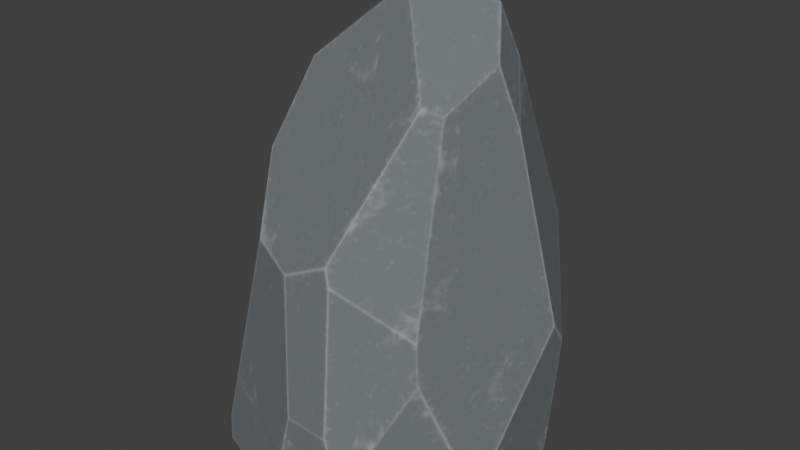 # Source: rock1.blend  (saved by Blender 5.0.119; exported with 4.5.12 LTS)
import bpy
from mathutils import Matrix  # noqa: F401  (used for matrix-valued properties, if any)

bpy.ops.wm.read_factory_settings(use_empty=True)
scene = bpy.context.scene
scene.name = 'Scene'

# ---- images (referenced by path relative to the original .blend; pixels are not part of the script)
import os
ASSET_DIR = os.environ.get("B2B_ASSET_DIR", "")  # directory of the original .blend (textures are referenced by path, not embedded)
HERE = os.path.dirname(os.path.abspath(__file__))  # packed textures are extracted next to this script under _unpacked/

def load_image(name, relpath, width, height, colorspace="sRGB"):
    """Load a texture the original file referenced (path relative to the .blend, or extracted next to this script)."""
    p = next((c for c in (os.path.join(HERE, relpath), os.path.join(ASSET_DIR, relpath)) if relpath and os.path.exists(c)), "")
    if p:
        img = bpy.data.images.load(p, check_existing=True)
        img.name = name
    else:  # same state as the original file: an image datablock whose file is absent (Cycles renders it pink)
        img = bpy.data.images.new(name, width, height)
        img.source = "FILE"
        img.filepath = "//" + (relpath or name)
    img.colorspace_settings.name = colorspace
    return img
img_image_0 = load_image('Image_0', '_unpacked/Image_0.ea751652.jpg', 1024, 1024, 'sRGB')
img_image_1 = load_image('Image_1', '_unpacked/Image_1.d8417118.png', 1024, 1024, 'Non-Color')
img_image_2 = load_image('Image_2', '_unpacked/Image_2.2a09418c.png', 1024, 1024, 'Non-Color')

# ---- materials (node trees are filled in below, after node groups)
mat_defaultmaterial = bpy.data.materials.new('DefaultMaterial')

# ---- node groups
ng_gltf_material_output = bpy.data.node_groups.new('glTF Material Output', 'ShaderNodeTree')
_s = ng_gltf_material_output.interface.new_socket(name='Occlusion', in_out='INPUT', socket_type='NodeSocketFloat')
_s = ng_gltf_material_output.interface.new_socket(name='Thickness', in_out='INPUT', socket_type='NodeSocketFloat')
_N = ng_gltf_material_output.nodes; _L = ng_gltf_material_output.links
n0 = _N.new('NodeGroupOutput'); n0.name = 'Group Output'; n0.location = (0, 0)
n1 = _N.new('NodeGroupInput'); n1.name = 'Group Input'; n1.location = (-200, 0)
n0.is_active_output = True

# ---- material node trees
mat_defaultmaterial.use_nodes = True; mat_defaultmaterial.node_tree.nodes.clear()
_N = mat_defaultmaterial.node_tree.nodes; _L = mat_defaultmaterial.node_tree.links
n0 = _N.new('ShaderNodeBsdfPrincipled'); n0.name = 'Principled BSDF'; n0.location = (10, 300)
n1 = _N.new('ShaderNodeOutputMaterial'); n1.name = 'Material Output'; n1.location = (300, 300)
n2 = _N.new('ShaderNodeGroup'); n2.name = 'Group'; n2.location = (40, -370)
n2.width = 180
n2.node_tree = ng_gltf_material_output
n2.inputs[1].default_value = 0.0
n3 = _N.new('ShaderNodeTexImage'); n3.name = 'Image Texture'; n3.location = (-440, 900)
n3.label = 'BASE COLOR'
n3.image = img_image_0
n4 = _N.new('ShaderNodeMath'); n4.name = 'Math'; n4.location = (-340, 440)
n4.label = 'Metallic Factor'
n4.operation = 'MULTIPLY'
n4.inputs[1].default_value = 0.0
n5 = _N.new('ShaderNodeSeparateColor'); n5.name = 'Separate Color'; n5.location = (-550, 365)
n6 = _N.new('ShaderNodeTexImage'); n6.name = 'Image Texture.001'; n6.location = (-840, 440)
n6.label = 'METALLIC ROUGHNESS'
n6.image = img_image_1
n7 = _N.new('ShaderNodeNormalMap'); n7.name = 'Normal Map'; n7.location = (-350, -60)
n7.uv_map = 'UVMap'
n8 = _N.new('ShaderNodeTexImage'); n8.name = 'Image Texture.002'; n8.location = (-640, -20)
n8.label = 'NORMAL MAP'
n8.image = img_image_2
n9 = _N.new('ShaderNodeSeparateColor'); n9.name = 'Separate Color.001'; n9.location = (-350, -555)
n10 = _N.new('ShaderNodeTexImage'); n10.name = 'Image Texture.003'; n10.location = (-640, -480)
n10.label = 'OCCLUSION'
n10.image = img_image_1
_L.new(n0.outputs[0], n1.inputs[0])
_L.new(n3.outputs[0], n0.inputs[0])
_L.new(n4.outputs[0], n0.inputs[1])
_L.new(n5.outputs[2], n4.inputs[0])
_L.new(n5.outputs[1], n0.inputs[2])
_L.new(n6.outputs[0], n5.inputs[0])
_L.new(n7.outputs[0], n0.inputs[5])
_L.new(n8.outputs[0], n7.inputs[1])
_L.new(n9.outputs[0], n2.inputs[0])
_L.new(n10.outputs[0], n9.inputs[0])
n1.is_active_output = True

# ---- world
world_world = bpy.data.worlds.new('World'); scene.world = world_world
world_world.use_nodes = True; world_world.node_tree.nodes.clear()
_N = world_world.node_tree.nodes; _L = world_world.node_tree.links
n0 = _N.new('ShaderNodeOutputWorld'); n0.name = 'World Output'; n0.location = (200, 100)
n1 = _N.new('ShaderNodeBackground'); n1.name = 'Background'; n1.location = (-200, 100)
n1.inputs[0].default_value = (0.05088, 0.05088, 0.05088, 1.0)
_L.new(n1.outputs[0], n0.inputs[0])
n0.is_active_output = True
world_world.color = (0.05088, 0.05088, 0.05088)
world_world.sun_shadow_jitter_overblur = 0.0

# ---- meshes
me_defaultmaterial = bpy.data.meshes.new('defaultMaterial')
me_defaultmaterial.from_pydata([(-0.2935, -0.1956, 0.1079), (-0.1583, -0.2326, 0.4757), (-0.222, -0.1287, 0.6085), (0.1569, -0.09317, 0.7499), (0.03609, -0.2654, 0.4968), (0.2037, -0.2199, 0.3871), (-0.02052, 0.06503, 0.9372), (-0.05901, 0.1599, 0.8951), (-0.08194, 0.1217, 0.9084), (-0.08194, 0.1217, 0.9084), (-0.1956, 0.09092, 0.8099), (-0.2005, -0.02871, 0.7663), (-0.08194, 0.1217, 0.9084), (-0.1369, 0.2432, 0.7199), (-0.1956, 0.09092, 0.8099), (0.1411, 0.1447, 0.7935), (0.1772, 0.03157, 0.8118), (0.2097, 0.05506, 0.6956), (-0.02663, 0.03293, 0.9217), (0.1188, -0.1094, 0.7609), (0.06249, 0.1182, 0.9237), (-0.001616, 0.3166, 0.419), (0.1443, 0.2888, 0.3914), (0.1398, 0.2647, 0.07857), (0.1443, 0.2888, 0.3914), (0.2907, 0.1139, 0.2698), (0.1398, 0.2647, 0.07857), (-0.3095, 0.09143, -0.004263), (-0.3124, 0.03628, -0.003864), (-0.3105, 0.09153, 0.01399), (-0.222, -0.1287, 0.6085), (-0.1583, -0.2326, 0.4757), (-0.0558, -0.273, 0.4521), (-0.09737, 0.3115, 0.5019), (-0.2395, 0.1993, 0.515), (-0.2145, 0.1888, 0.6871), (0.06249, 0.1182, 0.9237), (0.1168, 0.1152, 0.8929), (0.1411, 0.1447, 0.7935), (-0.2506, -0.2577, 0.04631), (-0.3098, -0.1605, -0.002441), (-0.2418, -0.2674, -0.001668), (-0.01206, -0.3244, 0.1919), (0.07956, -0.3263, 0.1881), (0.04917, -0.2719, 0.4642), (0.07956, -0.3263, 0.1881), (0.1174, -0.3333, 0.08943), (0.2172, -0.2323, 0.312), (0.2977, 0.07091, 0.3239), (0.1739, 0.261, 0.4472), (0.2097, 0.05506, 0.6956), (0.1569, -0.09317, 0.7499), (0.2037, -0.2199, 0.3871), (0.2097, 0.05506, 0.6956), (0.1174, -0.3333, 0.08943), (0.1121, -0.339, -0.00115), (0.2878, -0.1628, -0.002425), (0.2715, 0.1118, 0.01565), (0.2907, 0.1139, 0.2698), (0.2928, -0.1575, 0.06706), (-0.05262, -0.336, -0.001172), (0.1174, -0.3333, 0.08943), (-0.01206, -0.3244, 0.1919), (-0.2506, -0.2577, 0.04631), (-0.2418, -0.2674, -0.001668), (-0.05262, -0.336, -0.001172), (0.1121, -0.339, -0.00115), (-0.05262, -0.336, -0.001172), (0.03126, 0.2771, -0.005606), (0.2704, 0.1049, -0.00436), (0.1398, 0.2647, 0.07857), (0.2715, 0.1118, 0.01565), (0.03126, 0.2771, -0.005606), (-0.1591, 0.2498, -0.005408), (-0.1419, 0.2946, 0.4006), (-0.1591, 0.2498, -0.005408), (-0.3095, 0.09143, -0.004263), (-0.3105, 0.09153, 0.01399), (-0.2395, 0.1993, 0.515), (-0.3105, 0.09153, 0.01399), (-0.2935, -0.1956, 0.1079), (-0.2506, -0.2577, 0.04631), (0.1188, -0.1094, 0.7609), (0.04917, -0.2719, 0.4642), (0.06249, 0.1182, 0.9237), (-0.02663, 0.03293, 0.9217), (-0.02052, 0.06503, 0.9372), (-0.05901, 0.1599, 0.8951), (-0.2145, 0.1888, 0.6871), (0.1168, 0.1152, 0.8929), (0.1569, -0.09317, 0.7499), (0.1772, 0.03157, 0.8118), (0.1168, 0.1152, 0.8929), (-0.02052, 0.06503, 0.9372), (0.1061, 0.2639, -0.005511), (0.03126, 0.2771, -0.005606), (0.1739, 0.261, 0.4472), (0.2715, 0.1118, 0.01565), (0.03609, -0.2654, 0.4968), (0.1188, -0.1094, 0.7609), (-0.02663, 0.03293, 0.9217), (-0.2005, -0.02871, 0.7663), (-0.1369, 0.2432, 0.7199), (-0.1419, 0.2946, 0.4006), (0.1739, 0.261, 0.4472), (-0.001616, 0.3166, 0.419), (0.1443, 0.2888, 0.3914), (-0.09737, 0.3115, 0.5019), (-0.1369, 0.2432, 0.7199), (-0.05901, 0.1599, 0.8951), (-0.2935, -0.1956, 0.1079), (0.03609, -0.2654, 0.4968), (-0.0558, -0.273, 0.4521), (0.2037, -0.2199, 0.3871), (0.04917, -0.2719, 0.4642), (0.2907, 0.1139, 0.2698), (0.1411, 0.1447, 0.7935), (0.2172, -0.2323, 0.312), (0.2977, 0.07091, 0.3239), (0.2928, -0.1575, 0.06706), (0.1772, 0.03157, 0.8118), (0.2928, -0.1575, 0.06706), (0.2172, -0.2323, 0.312), (0.2977, 0.07091, 0.3239), (0.2878, -0.1628, -0.002425), (0.2704, 0.1049, -0.00436), (0.1121, -0.339, -0.00115), (0.07956, -0.3263, 0.1881), (-0.01206, -0.3244, 0.1919), (-0.0558, -0.273, 0.4521), (-0.1583, -0.2326, 0.4757), (-0.3098, -0.1605, -0.002441), (-0.3124, 0.03628, -0.003864), (-0.2418, -0.2674, -0.001668), (-0.3095, 0.09143, -0.004263), (-0.1591, 0.2498, -0.005408), (0.1061, 0.2639, -0.005511), (0.2704, 0.1049, -0.00436), (0.2878, -0.1628, -0.002425), (0.1061, 0.2639, -0.005511), (-0.09737, 0.3115, 0.5019), (-0.001616, 0.3166, 0.419), (-0.2395, 0.1993, 0.515), (-0.1419, 0.2946, 0.4006), (-0.3098, -0.1605, -0.002441), (-0.3124, 0.03628, -0.003864), (-0.222, -0.1287, 0.6085), (-0.2005, -0.02871, 0.7663), (-0.2145, 0.1888, 0.6871), (-0.1956, 0.09092, 0.8099)], [], [(80, 146, 78, 79), (25, 97, 26, 24), (126, 61, 62, 60), (118, 53, 51, 52), (69, 139, 70, 71), (148, 78, 146, 147), (113, 114, 45, 47), (95, 21, 22, 23), (11, 85, 9, 10), (6, 84, 7, 8), (133, 135, 68, 67), (125, 57, 59, 124), (82, 4, 5, 3), (0, 1, 2), (143, 75, 77, 142), (18, 19, 20), (27, 28, 29), (30, 31, 32), (36, 37, 38), (39, 40, 41), (45, 46, 47), (48, 49, 50), (57, 58, 59), (63, 64, 65), (141, 72, 73, 74), (75, 76, 77), (101, 30, 98, 99), (13, 88, 14, 12), (68, 136, 66, 67), (15, 89, 16, 17), (35, 102, 33, 34), (112, 42, 43, 44), (0, 81, 1), (4, 83, 5), (85, 86, 9), (87, 13, 12), (19, 90, 91), (91, 92, 19), (92, 20, 19), (20, 93, 18), (94, 95, 23), (96, 25, 24), (32, 98, 30), (99, 100, 101), (33, 103, 34), (38, 104, 105), (104, 106, 105), (105, 107, 38), (107, 108, 38), (108, 109, 38), (109, 36, 38), (39, 110, 40), (111, 112, 44), (115, 49, 48), (49, 116, 50), (52, 117, 118), (117, 119, 118), (53, 120, 51), (121, 122, 54), (58, 123, 59), (61, 127, 62), (65, 128, 63), (128, 129, 130), (63, 128, 130), (131, 132, 133), (132, 134, 135), (133, 132, 135), (136, 137, 66), (137, 138, 66), (140, 141, 74), (144, 80, 145), (145, 80, 79), (147, 149, 148), (56, 121, 54, 55)])
me_defaultmaterial.polygons.foreach_set('use_smooth', [0, 0, 0, 0, 0, 0, 0, 0, 0, 0, 0, 0, 0, 0, 0, 0, 0, 0, 0, 0, 0, 0, 0, 0, 0, 0, 0, 0, 0, 0, 0, 0, 0, 0, 0, 0, 0, 0, 0, 0, 0, 0, 0, 0, 0, 1, 0, 0, 1, 0, 0, 0, 0, 0, 0, 0, 0, 1, 0, 0, 0, 0, 0, 0, 0, 0, 0, 0, 0, 0, 0, 0, 0, 0])
_uv = me_defaultmaterial.uv_layers.new(name='UVMap')
_uv.uv.foreach_set('vector', [0.6248, 0.5907, 0.6248, 0.4062, 0.4998, 0.4231, 0.5148, 0.6099, 0.3042, 0.763, 0.2979, 0.668, 0.2377, 0.6845, 0.2368, 0.8004, 0.3268, 0.6607, 0.3292, 0.6945, 0.3974, 0.7204, 0.4064, 0.6457, 0.6814, 0.8471, 0.6304, 0.7134, 0.5689, 0.7084, 0.566, 0.8531, 0.2973, 0.6607, 0.2216, 0.6524, 0.2377, 0.6845, 0.2979, 0.668, 0.5121, 0.3613, 0.4998, 0.4231, 0.6248, 0.4062, 0.5958, 0.3439, 0.3158, 0.8156, 0.3873, 0.8275, 0.3529, 0.7273, 0.3042, 0.789, 0.1841, 0.6501, 0.1634, 0.8062, 0.2368, 0.8004, 0.2377, 0.6845, 0.9219, 0.4006, 0.8921, 0.312, 0.8643, 0.3461, 0.8805, 0.4046, 0.8807, 0.3105, 0.8533, 0.2718, 0.8477, 0.3371, 0.8643, 0.3461, 0.1991, 0.3705, 0.008355, 0.4169, 0.0, 0.5158, 0.2263, 0.4681, 0.7263, 0.9585, 0.7267, 0.9507, 0.628, 0.9634, 0.6332, 0.9884, 0.388, 0.9488, 0.3959, 0.8385, 0.3158, 0.8156, 0.3712, 0.949, 0.5448, 0.6692, 0.4926, 0.8143, 0.5423, 0.8612, 0.09091, 0.7962, 0.08559, 0.6458, 0.0, 0.6525, 0.03465, 0.8383, 0.8921, 0.312, 0.9219, 0.2328, 0.8533, 0.2718, 0.5139, 0.6167, 0.5342, 0.6192, 0.5148, 0.6099, 0.5423, 0.8612, 0.4926, 0.8143, 0.4371, 0.8135, 0.1788, 1.0, 0.2068, 0.99, 0.2221, 0.9531, 0.5135, 0.6481, 0.5518, 0.6288, 0.5058, 0.631, 0.3529, 0.7273, 0.3292, 0.6945, 0.3042, 0.789, 0.6814, 0.8471, 0.7267, 0.7769, 0.6304, 0.7134, 0.7267, 0.9507, 0.7018, 0.8612, 0.628, 0.9634, 0.5135, 0.6481, 0.5058, 0.631, 0.4064, 0.6457, 0.1634, 0.8062, 0.1841, 0.6501, 0.08559, 0.6458, 0.09091, 0.7962, 0.08559, 0.6458, 0.0007843, 0.6458, 0.0, 0.6525, 0.5518, 0.9248, 0.5423, 0.8612, 0.3959, 0.8385, 0.388, 0.9488, 0.08635, 0.9162, 0.04443, 0.9032, 0.04733, 0.9515, 0.1055, 0.9904, 0.0, 0.5158, 0.005558, 0.5545, 0.2289, 0.5534, 0.2263, 0.4681, 0.6469, 0.6657, 0.6243, 0.6328, 0.6076, 0.6734, 0.6304, 0.7134, 0.04443, 0.9032, 0.08635, 0.9162, 0.1131, 0.8346, 0.03465, 0.8383, 0.4371, 0.8135, 0.3974, 0.7204, 0.3529, 0.7273, 0.3873, 0.8275, 0.5448, 0.6692, 0.5135, 0.6481, 0.4926, 0.8143, 0.3959, 0.8385, 0.3873, 0.8275, 0.3158, 0.8156, 0.8921, 0.312, 0.8807, 0.3105, 0.8643, 0.3461, 0.1193, 0.9852, 0.08635, 0.9162, 0.1055, 0.9904, 0.9219, 0.2328, 0.912, 0.2147, 0.8684, 0.2106, 0.8684, 0.2106, 0.8479, 0.2447, 0.9219, 0.2328, 0.8479, 0.2447, 0.8533, 0.2718, 0.9219, 0.2328, 0.8533, 0.2718, 0.8807, 0.3105, 0.8921, 0.312, 0.2216, 0.6524, 0.1841, 0.6501, 0.2377, 0.6845, 0.2496, 0.8226, 0.3042, 0.763, 0.2368, 0.8004, 0.4371, 0.8135, 0.3959, 0.8385, 0.5423, 0.8612, 0.388, 0.9488, 0.4832, 1.0, 0.5518, 0.9248, 0.1131, 0.8346, 0.09091, 0.7962, 0.03465, 0.8383, 0.2221, 0.9531, 0.2496, 0.8226, 0.1634, 0.8062, 0.2496, 0.8226, 0.2368, 0.8004, 0.1634, 0.8062, 0.1634, 0.8062, 0.1131, 0.8346, 0.2221, 0.9531, 0.1131, 0.8346, 0.08635, 0.9162, 0.2221, 0.9531, 0.08635, 0.9162, 0.1193, 0.9852, 0.2221, 0.9531, 0.1193, 0.9852, 0.1788, 1.0, 0.2221, 0.9531, 0.5135, 0.6481, 0.5448, 0.6692, 0.5518, 0.6288, 0.3959, 0.8385, 0.4371, 0.8135, 0.3873, 0.8275, 0.7018, 0.8612, 0.7267, 0.7769, 0.6814, 0.8471, 0.7267, 0.7769, 0.6469, 0.6657, 0.6304, 0.7134, 0.566, 0.8531, 0.5706, 0.8817, 0.6814, 0.8471, 0.5706, 0.8817, 0.628, 0.9634, 0.6814, 0.8471, 0.6304, 0.7134, 0.6076, 0.6734, 0.5689, 0.7084, 0.628, 0.9634, 0.5706, 0.8817, 0.5518, 0.9675, 0.7018, 0.8612, 0.6814, 0.8471, 0.628, 0.9634, 0.3292, 0.6945, 0.3529, 0.7273, 0.3974, 0.7204, 0.4064, 0.6457, 0.3974, 0.7204, 0.5135, 0.6481, 0.3974, 0.7204, 0.4371, 0.8135, 0.4926, 0.8143, 0.5135, 0.6481, 0.3974, 0.7204, 0.4926, 0.8143, 0.1589, 0.3359, 0.086, 0.3359, 0.1991, 0.3705, 0.086, 0.3359, 0.06561, 0.3378, 0.008355, 0.4169, 0.1991, 0.3705, 0.086, 0.3359, 0.008355, 0.4169, 0.005558, 0.5545, 0.06598, 0.6386, 0.2289, 0.5534, 0.06598, 0.6386, 0.1653, 0.6458, 0.2289, 0.5534, 0.1131, 0.8346, 0.1634, 0.8062, 0.09091, 0.7962, 0.6065, 0.6288, 0.6248, 0.5907, 0.5342, 0.6192, 0.5342, 0.6192, 0.6248, 0.5907, 0.5148, 0.6099, 0.5958, 0.3439, 0.5541, 0.322, 0.5121, 0.3613, 0.6332, 0.9884, 0.628, 0.9634, 0.5518, 0.9675, 0.559, 1.0])
me_defaultmaterial.materials.append(mat_defaultmaterial)
me_defaultmaterial.update()
me_defaultmaterial.normals_split_custom_set([tuple(v) for v in zip(*[iter([-0.9897, -0.01207, 0.1429, -0.9897, -0.01207, 0.1429, -0.9897, -0.01207, 0.1429, -0.9897, -0.01207, 0.1429, 0.7435, 0.6658, -0.06207, 0.7435, 0.6658, -0.06207, 0.7435, 0.6658, -0.06207, 0.7435, 0.6658, -0.06207, -0.01803, -0.9978, 0.06395, -0.01803, -0.9978, 0.06395, -0.01803, -0.9978, 0.06395, -0.01803, -0.9978, 0.06395, 0.9425, -0.2585, 0.2119, 0.9425, -0.2585, 0.2119, 0.9425, -0.2585, 0.2119, 0.9425, -0.2585, 0.2119, 0.6698, 0.6898, -0.2748, 0.6698, 0.6898, -0.2748, 0.6698, 0.6898, -0.2748, 0.6698, 0.6898, -0.2748, -0.9897, -0.01207, 0.1429, -0.9897, -0.01207, 0.1429, -0.9897, -0.01207, 0.1429, -0.9897, -0.01207, 0.1429, 0.4077, -0.8864, 0.2193, 0.4077, -0.8864, 0.2193, 0.4077, -0.8864, 0.2193, 0.4077, -0.8864, 0.2193, 0.1726, 0.9819, -0.07813, 0.1726, 0.9819, -0.07813, 0.1726, 0.9819, -0.07813, 0.1726, 0.9819, -0.07813, -0.5929, -0.2545, 0.764, -0.5929, -0.2545, 0.764, -0.5929, -0.2545, 0.764, -0.5929, -0.2545, 0.764, -0.08898, 0.3731, 0.9235, -0.08898, 0.3731, 0.9235, -0.08898, 0.3731, 0.9235, -0.08898, 0.3731, 0.9235, -1.165e-06, -0.007232, -1.0, -1.165e-06, -0.007232, -1.0, -1.165e-06, -0.007232, -1.0, -1.165e-06, -0.007232, -1.0, 0.995, 0.06422, -0.07606, 0.995, 0.06422, -0.07606, 0.995, 0.06422, -0.07606, 0.995, 0.06422, -0.07606, 0.4497, -0.8235, 0.3458, 0.4497, -0.8235, 0.3458, 0.4497, -0.8235, 0.3458, 0.4497, -0.8235, 0.3458, -0.7082, -0.6795, 0.1919, -0.7082, -0.6795, 0.1919, -0.7082, -0.6795, 0.1919, -0.7246, 0.6877, -0.04521, -0.7246, 0.6877, -0.04521, -0.7246, 0.6877, -0.04521, -0.7246, 0.6877, -0.04521, 0.42, -0.4571, 0.784, 0.42, -0.4571, 0.784, 0.42, -0.4571, 0.784, -0.997, 0.05285, -0.05721, -0.997, 0.05285, -0.05721, -0.997, 0.05285, -0.05721, -0.1969, -0.8159, 0.5437, -0.1969, -0.8159, 0.5437, -0.1969, -0.8159, 0.5437, 0.2366, 0.9141, 0.3293, 0.2366, 0.9141, 0.3293, 0.2366, 0.9141, 0.3293, -0.8426, -0.5366, -0.04568, -0.8426, -0.5366, -0.04568, -0.8426, -0.5366, -0.04568, 0.4077, -0.8864, 0.2193, 0.4077, -0.8864, 0.2193, 0.4077, -0.8864, 0.2193, 0.8768, 0.4247, 0.2255, 0.8768, 0.4247, 0.2255, 0.8768, 0.4247, 0.2255, 0.995, 0.06422, -0.07605, 0.995, 0.06422, -0.07605, 0.995, 0.06422, -0.07605, -0.3383, -0.9324, 0.1273, -0.3383, -0.9324, 0.1273, -0.3383, -0.9324, 0.1273, -0.1413, 0.9846, -0.1027, -0.1413, 0.9846, -0.1027, -0.1413, 0.9846, -0.1027, -0.1413, 0.9846, -0.1027, -0.7246, 0.6877, -0.04521, -0.7246, 0.6877, -0.04521, -0.7246, 0.6877, -0.04521, -0.1969, -0.8159, 0.5437, -0.1969, -0.8159, 0.5437, -0.1969, -0.8159, 0.5437, -0.1969, -0.8159, 0.5437, -0.6232, 0.5618, 0.5441, -0.6232, 0.5618, 0.5441, -0.6232, 0.5618, 0.5441, -0.6232, 0.5618, 0.5441, 1.629e-06, -0.007233, -1.0, 1.629e-06, -0.007233, -1.0, 1.629e-06, -0.007233, -1.0, 1.629e-06, -0.007233, -1.0, 0.8879, 0.334, 0.3164, 0.8879, 0.334, 0.3164, 0.8879, 0.334, 0.3164, 0.8879, 0.334, 0.3164, -0.6063, 0.7836, 0.1356, -0.6063, 0.7836, 0.1356, -0.6063, 0.7836, 0.1356, -0.6063, 0.7836, 0.1356, -0.0123, -0.9814, 0.1917, -0.0123, -0.9814, 0.1917, -0.0123, -0.9814, 0.1917, -0.0123, -0.9814, 0.1917, -0.7082, -0.6795, 0.1919, -0.7082, -0.6795, 0.1919, -0.7082, -0.6795, 0.1919, 0.4497, -0.8235, 0.3458, 0.4497, -0.8235, 0.3458, 0.4497, -0.8235, 0.3458, -0.5929, -0.2545, 0.764, -0.5929, -0.2545, 0.764, -0.5929, -0.2545, 0.764, -0.6232, 0.5618, 0.5441, -0.6232, 0.5618, 0.5441, -0.6232, 0.5618, 0.5441, 0.42, -0.4571, 0.784, 0.42, -0.4571, 0.784, 0.42, -0.4571, 0.784, 0.42, -0.4571, 0.784, 0.42, -0.4571, 0.784, 0.42, -0.4571, 0.784, 0.42, -0.4571, 0.784, 0.42, -0.4571, 0.784, 0.42, -0.4571, 0.784, 0.42, -0.4571, 0.784, 0.42, -0.4571, 0.784, 0.42, -0.4571, 0.784, 0.1726, 0.9819, -0.07812, 0.1726, 0.9819, -0.07812, 0.1726, 0.9819, -0.07812, 0.7435, 0.6658, -0.06207, 0.7435, 0.6658, -0.06207, 0.7435, 0.6658, -0.06207, -0.1969, -0.8159, 0.5437, -0.1969, -0.8159, 0.5437, -0.1969, -0.8159, 0.5437, -0.1969, -0.8159, 0.5437, -0.1969, -0.8159, 0.5437, -0.1969, -0.8159, 0.5437, -0.6063, 0.7836, 0.1356, -0.6063, 0.7836, 0.1356, -0.6063, 0.7836, 0.1356, 0.2366, 0.9141, 0.3293, 0.2366, 0.9141, 0.3293, 0.2366, 0.9141, 0.3293, 0.2366, 0.9141, 0.3293, 0.2366, 0.9141, 0.3293, 0.2366, 0.9141, 0.3293, 0.2366, 0.9141, 0.3293, 0.2366, 0.9141, 0.3293, 0.2366, 0.9141, 0.3293, 0.2366, 0.9141, 0.3293, 0.2366, 0.9141, 0.3293, 0.2366, 0.9141, 0.3293, 0.2366, 0.9141, 0.3293, 0.2366, 0.9141, 0.3293, 0.2366, 0.9141, 0.3293, 0.2366, 0.9141, 0.3293, 0.2366, 0.9141, 0.3293, 0.2366, 0.9141, 0.3293, -0.8426, -0.5366, -0.04568, -0.8426, -0.5366, -0.04568, -0.8426, -0.5366, -0.04568, -0.0123, -0.9814, 0.1917, -0.0123, -0.9814, 0.1917, -0.0123, -0.9814, 0.1917, 0.8768, 0.4247, 0.2255, 0.8768, 0.4247, 0.2255, 0.8768, 0.4247, 0.2255, 0.8768, 0.4247, 0.2255, 0.8768, 0.4247, 0.2255, 0.8768, 0.4247, 0.2255, 0.9425, -0.2585, 0.2119, 0.9425, -0.2585, 0.2119, 0.9425, -0.2585, 0.2119, 0.9425, -0.2585, 0.2119, 0.9425, -0.2585, 0.2119, 0.9425, -0.2585, 0.2119, 0.9425, -0.2585, 0.2119, 0.9425, -0.2585, 0.2119, 0.9425, -0.2585, 0.2119, 0.7081, -0.7062, 0.002878, 0.7081, -0.7062, 0.002878, 0.7081, -0.7062, 0.002878, 0.995, 0.06422, -0.07606, 0.995, 0.06422, -0.07606, 0.995, 0.06422, -0.07606, -0.01804, -0.9978, 0.06395, -0.01804, -0.9978, 0.06395, -0.01804, -0.9978, 0.06395, -0.3383, -0.9324, 0.1273, -0.3383, -0.9324, 0.1273, -0.3383, -0.9324, 0.1273, -0.3383, -0.9324, 0.1273, -0.3383, -0.9324, 0.1273, -0.3383, -0.9324, 0.1273, -0.3383, -0.9324, 0.1273, -0.3383, -0.9324, 0.1273, -0.3383, -0.9324, 0.1273, -8.92e-06, -0.007232, -1.0, -8.92e-06, -0.007232, -1.0, -8.92e-06, -0.007232, -1.0, 4.627e-06, -0.007236, -1.0, 4.627e-06, -0.007236, -1.0, 4.627e-06, -0.007236, -1.0, -2.289e-06, -0.007231, -1.0, -2.289e-06, -0.007231, -1.0, -2.289e-06, -0.007231, -1.0, 3.035e-06, -0.007233, -1.0, 3.035e-06, -0.007233, -1.0, 3.035e-06, -0.007233, -1.0, -5.215e-06, -0.00723, -1.0, -5.215e-06, -0.00723, -1.0, -5.215e-06, -0.00723, -1.0, -0.1413, 0.9846, -0.1027, -0.1413, 0.9846, -0.1027, -0.1413, 0.9846, -0.1027, -0.9897, -0.01207, 0.1429, -0.9897, -0.01207, 0.1429, -0.9897, -0.01207, 0.1429, -0.9897, -0.01207, 0.1429, -0.9897, -0.01207, 0.1429, -0.9897, -0.01207, 0.1429, -0.9897, -0.01207, 0.1429, -0.9897, -0.01207, 0.1429, -0.9897, -0.01207, 0.1429, 0.7081, -0.7062, 0.002882, 0.7081, -0.7062, 0.002882, 0.7081, -0.7062, 0.002882, 0.7081, -0.7062, 0.002882])] * 3)])

# ---- objects
ob_rock_001 = bpy.data.objects.new('rock_001', me_defaultmaterial)

# ---- transforms, parenting, visibility, modifiers, constraints
ob_rock_001.location = (0.0, 0.0, 0.0)
ob_rock_001.rotation_mode = 'QUATERNION'
ob_rock_001.rotation_quaternion = (1.0, 0.0, 0.0, 0.0)

# ---- collection membership
scene.collection.objects.link(ob_rock_001)

# ---- scene / render settings (as saved in the file)
scene.frame_start = 1; scene.frame_end = 250; scene.frame_set(1)
scene.render.engine = 'BLENDER_EEVEE_NEXT'
scene.render.bake_bias = 0.0
scene.render.bake_samples = 0
scene.render.use_persistent_data = True
scene.render.compositor_device = 'GPU'
scene.cycles.samples = 1024
scene.cycles.use_camera_cull = True
scene.eevee.shadow_step_count = 16
scene.eevee.ray_tracing_options.resolution_scale = '1'
scene.eevee.use_raytracing = True
scene.view_settings.view_transform = 'Standard'
bpy.context.view_layer.update()

# ---- added for rendering (the .blend has no active camera and no usable light): camera, sun
cam_auto = bpy.data.cameras.new('AutoCamera')
cam_auto.lens = 50.0
cam_auto.sensor_width = 36.0
cam_auto.clip_end = 1000.0
ob_auto_camera = bpy.data.objects.new('AutoCamera', cam_auto)
scene.collection.objects.link(ob_auto_camera)
ob_auto_camera.location = (1.1957, -1.45488, 1.42825)
ob_auto_camera.rotation_euler = (1.09748, -7.21219e-08, 0.694738)
scene.camera = ob_auto_camera
light_auto_sun = bpy.data.lights.new('AutoSun', 'SUN')
light_auto_sun.energy = 3.0
light_auto_sun.angle = 0.0523599
ob_auto_sun = bpy.data.objects.new('AutoSun', light_auto_sun)
scene.collection.objects.link(ob_auto_sun)
ob_auto_sun.rotation_euler = (0.872665, 0.174533, 0.523599)
bpy.context.view_layer.update()
